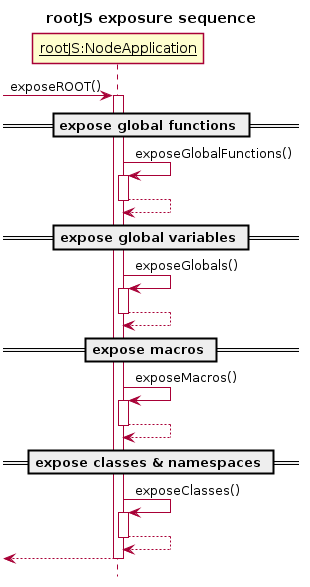

The diagram above was rendered by PlantUML. Its source (embedded in the PNG):
@startuml

 skinparam shadowing false
 ' skinparam monochrome true


hide footbox




title rootJS exposure sequence

participant "<u>rootJS:NodeApplication</u>" as rootJS

/'
participant "<u>gROOT:TROOT</u>" as gROOT
participant "<u>gClassTable:TClassTable</u>" as gClassTable
participant "<u>:TClass</u>" as clazz
'/

[-> rootJS: exposeROOT()
activate rootJS

== expose global functions ==

rootJS -> rootJS : exposeGlobalFunctions()
activate rootJS
rootJS --> rootJS
deactivate rootJS

/'
rootJS -> gROOT : getListOfGlobalFunctions(kTrue)
activate gROOT
rootJS <-- gROOT : functions
deactivate gROOT
loop foreach TFunction f in functions
  rootJS -> v8 : NODE_SET_METHOD(exports, f, createMethodProxy)
  activate v8
  rootJS <-- v8
  deactivate v8
end
'/

== expose global variables ==

rootJS -> rootJS : exposeGlobals()
activate rootJS
rootJS --> rootJS
deactivate rootJS

/'
rootJS -> gROOT : getListOfGlobals()
activate gROOT
rootJS <-- gROOT : globals
deactivate gROOT

loop foreach TGlobal g in globals
  |||
  ref over rootJS, v8, gROOT
    TODO: encapsulate global variable g
  end ref
  |||
end
'/

== expose macros ==

rootJS -> rootJS : exposeMacros()
activate rootJS
rootJS --> rootJS
deactivate rootJS

/'
ref over rootJS, v8, gROOT
    TODO: encapsulate macros like gROOT, gInterpreter, ...
end ref
'/

== expose classes & namespaces ==

rootJS -> rootJS : exposeClasses()
activate rootJS
rootJS --> rootJS
deactivate rootJS

/'
rootJS -> gClassTable : Classes()
activate gClassTable
rootJS <-- gClassTable : numberOfClasses
deactivate gClassTable

loop for i = 0; i < numberOfClasses; i++
  ' Retrive class name
  rootJS -> gClassTable : At(i)
  activate gClassTable
  rootJS <-- gClassTable : className
  deactivate gClassTable

  ' Get pointer to dictionary function of clazz
  rootJS -> gClassTable : getDict(className)
  activate gClassTable
  rootJS <-- gClassTable : (dictionaryFunction)()
  deactivate gClassTable

  ' Call dictionary function on clazz
  rootJS -> clazz : dictionaryFunction()
  activate clazz
  rootJS <-- clazz : tClass
  deactivate clazz

  |||
  ref over rootJS, clazz
      TODO: NODE_SET_PROTOTYPE_METHOD(...)
  end ref
  |||
end
'/

rootJS -->[
deactivate rootJS

@enduml